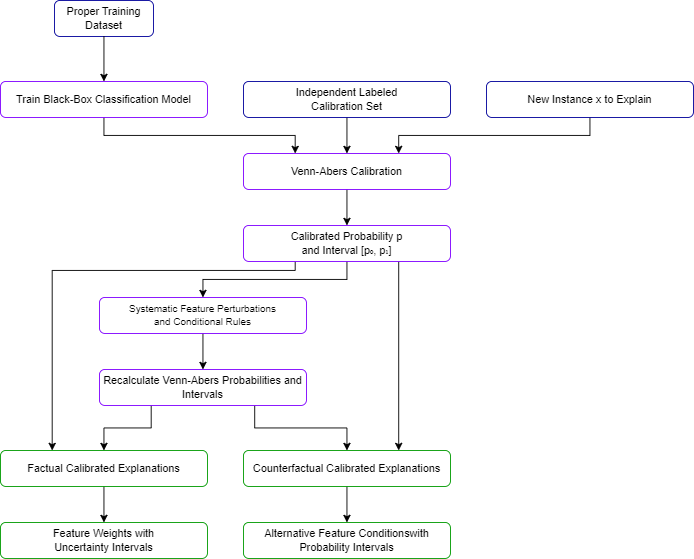

The diagram above was exported from draw.io. Its source (the exported page's mxGraphModel, read from the mxfile embedded in the PNG):
<mxGraphModel dx="1313" dy="836" grid="1" gridSize="10" guides="1" tooltips="1" connect="1" arrows="1" fold="1" page="1" pageScale="1" pageWidth="700" pageHeight="1200" math="0" shadow="0">
  <root>
    <mxCell id="0" />
    <mxCell id="1" parent="0" />
    <mxCell id="_Bp-UZeucLEUOYjyCoWf-1" value="Proper Training Dataset" style="rounded=1;whiteSpace=wrap;html=1;strokeColor=#000099;" vertex="1" parent="1">
      <mxGeometry x="80" y="110" width="110" height="40" as="geometry" />
    </mxCell>
    <mxCell id="_Bp-UZeucLEUOYjyCoWf-14" style="edgeStyle=orthogonalEdgeStyle;rounded=0;orthogonalLoop=1;jettySize=auto;html=1;exitX=0.5;exitY=1;exitDx=0;exitDy=0;entryX=0.25;entryY=0;entryDx=0;entryDy=0;" edge="1" parent="1" source="_Bp-UZeucLEUOYjyCoWf-2" target="_Bp-UZeucLEUOYjyCoWf-5">
      <mxGeometry relative="1" as="geometry" />
    </mxCell>
    <mxCell id="_Bp-UZeucLEUOYjyCoWf-2" value="Train Black-Box Classification Model" style="rounded=1;whiteSpace=wrap;html=1;strokeColor=#7F00FF;" vertex="1" parent="1">
      <mxGeometry x="20" y="200" width="230" height="40" as="geometry" />
    </mxCell>
    <mxCell id="_Bp-UZeucLEUOYjyCoWf-15" style="edgeStyle=orthogonalEdgeStyle;rounded=0;orthogonalLoop=1;jettySize=auto;html=1;exitX=0.5;exitY=1;exitDx=0;exitDy=0;entryX=0.5;entryY=0;entryDx=0;entryDy=0;" edge="1" parent="1" source="_Bp-UZeucLEUOYjyCoWf-3" target="_Bp-UZeucLEUOYjyCoWf-5">
      <mxGeometry relative="1" as="geometry" />
    </mxCell>
    <mxCell id="_Bp-UZeucLEUOYjyCoWf-3" value="Independent Labeled&lt;div&gt;Calibration Set&lt;br&gt;&lt;/div&gt;" style="rounded=1;whiteSpace=wrap;html=1;strokeColor=#000099;" vertex="1" parent="1">
      <mxGeometry x="290" y="200" width="230" height="40" as="geometry" />
    </mxCell>
    <mxCell id="_Bp-UZeucLEUOYjyCoWf-16" style="edgeStyle=orthogonalEdgeStyle;rounded=0;orthogonalLoop=1;jettySize=auto;html=1;exitX=0.5;exitY=1;exitDx=0;exitDy=0;entryX=0.75;entryY=0;entryDx=0;entryDy=0;" edge="1" parent="1" source="_Bp-UZeucLEUOYjyCoWf-4" target="_Bp-UZeucLEUOYjyCoWf-5">
      <mxGeometry relative="1" as="geometry" />
    </mxCell>
    <mxCell id="_Bp-UZeucLEUOYjyCoWf-4" value="&lt;div&gt;New Instance x to Explain&lt;br&gt;&lt;/div&gt;" style="rounded=1;whiteSpace=wrap;html=1;strokeColor=#000099;" vertex="1" parent="1">
      <mxGeometry x="560" y="200" width="230" height="40" as="geometry" />
    </mxCell>
    <mxCell id="_Bp-UZeucLEUOYjyCoWf-17" style="edgeStyle=orthogonalEdgeStyle;rounded=0;orthogonalLoop=1;jettySize=auto;html=1;exitX=0.5;exitY=1;exitDx=0;exitDy=0;entryX=0.5;entryY=0;entryDx=0;entryDy=0;" edge="1" parent="1" source="_Bp-UZeucLEUOYjyCoWf-5" target="_Bp-UZeucLEUOYjyCoWf-6">
      <mxGeometry relative="1" as="geometry" />
    </mxCell>
    <mxCell id="_Bp-UZeucLEUOYjyCoWf-5" value="&lt;div&gt;Venn-Abers Calibration&lt;br&gt;&lt;/div&gt;" style="rounded=1;whiteSpace=wrap;html=1;strokeColor=#7F00FF;" vertex="1" parent="1">
      <mxGeometry x="290" y="280" width="230" height="40" as="geometry" />
    </mxCell>
    <mxCell id="_Bp-UZeucLEUOYjyCoWf-21" style="edgeStyle=orthogonalEdgeStyle;rounded=0;orthogonalLoop=1;jettySize=auto;html=1;exitX=0.25;exitY=1;exitDx=0;exitDy=0;entryX=0.25;entryY=0;entryDx=0;entryDy=0;" edge="1" parent="1" source="_Bp-UZeucLEUOYjyCoWf-6" target="_Bp-UZeucLEUOYjyCoWf-10">
      <mxGeometry relative="1" as="geometry">
        <Array as="points">
          <mxPoint x="348" y="410" />
          <mxPoint x="78" y="410" />
        </Array>
      </mxGeometry>
    </mxCell>
    <mxCell id="_Bp-UZeucLEUOYjyCoWf-22" style="edgeStyle=orthogonalEdgeStyle;rounded=0;orthogonalLoop=1;jettySize=auto;html=1;exitX=0.5;exitY=1;exitDx=0;exitDy=0;entryX=0.5;entryY=0;entryDx=0;entryDy=0;" edge="1" parent="1" source="_Bp-UZeucLEUOYjyCoWf-6" target="_Bp-UZeucLEUOYjyCoWf-7">
      <mxGeometry relative="1" as="geometry" />
    </mxCell>
    <mxCell id="_Bp-UZeucLEUOYjyCoWf-23" style="edgeStyle=orthogonalEdgeStyle;rounded=0;orthogonalLoop=1;jettySize=auto;html=1;exitX=0.75;exitY=1;exitDx=0;exitDy=0;entryX=0.75;entryY=0;entryDx=0;entryDy=0;" edge="1" parent="1" source="_Bp-UZeucLEUOYjyCoWf-6" target="_Bp-UZeucLEUOYjyCoWf-12">
      <mxGeometry relative="1" as="geometry" />
    </mxCell>
    <mxCell id="_Bp-UZeucLEUOYjyCoWf-6" value="&lt;div&gt;Calibrated Probability p&lt;/div&gt;&lt;div&gt;and Interval [p₀, p₁]&lt;br&gt;&lt;/div&gt;" style="rounded=1;whiteSpace=wrap;html=1;strokeColor=#7F00FF;" vertex="1" parent="1">
      <mxGeometry x="290" y="360" width="230" height="40" as="geometry" />
    </mxCell>
    <mxCell id="_Bp-UZeucLEUOYjyCoWf-24" style="edgeStyle=orthogonalEdgeStyle;rounded=0;orthogonalLoop=1;jettySize=auto;html=1;exitX=0.5;exitY=1;exitDx=0;exitDy=0;entryX=0.5;entryY=0;entryDx=0;entryDy=0;" edge="1" parent="1" source="_Bp-UZeucLEUOYjyCoWf-7" target="_Bp-UZeucLEUOYjyCoWf-8">
      <mxGeometry relative="1" as="geometry" />
    </mxCell>
    <mxCell id="_Bp-UZeucLEUOYjyCoWf-7" value="&lt;div style=&quot;font-size: 11px;&quot;&gt;&lt;font style=&quot;font-size: 11px;&quot;&gt;Systematic Feature&amp;nbsp;&lt;/font&gt;&lt;span style=&quot;background-color: initial;&quot;&gt;Perturbations&lt;/span&gt;&lt;/div&gt;&lt;div style=&quot;font-size: 11px;&quot;&gt;&lt;font style=&quot;font-size: 11px;&quot;&gt;and Conditional Rules&lt;/font&gt;&lt;br&gt;&lt;/div&gt;" style="rounded=1;whiteSpace=wrap;html=1;strokeColor=#7F00FF;" vertex="1" parent="1">
      <mxGeometry x="130" y="440" width="230" height="40" as="geometry" />
    </mxCell>
    <mxCell id="_Bp-UZeucLEUOYjyCoWf-26" style="edgeStyle=orthogonalEdgeStyle;rounded=0;orthogonalLoop=1;jettySize=auto;html=1;exitX=0.25;exitY=1;exitDx=0;exitDy=0;entryX=0.5;entryY=0;entryDx=0;entryDy=0;" edge="1" parent="1" source="_Bp-UZeucLEUOYjyCoWf-8" target="_Bp-UZeucLEUOYjyCoWf-10">
      <mxGeometry relative="1" as="geometry" />
    </mxCell>
    <mxCell id="_Bp-UZeucLEUOYjyCoWf-27" style="edgeStyle=orthogonalEdgeStyle;rounded=0;orthogonalLoop=1;jettySize=auto;html=1;exitX=0.75;exitY=1;exitDx=0;exitDy=0;entryX=0.5;entryY=0;entryDx=0;entryDy=0;" edge="1" parent="1" source="_Bp-UZeucLEUOYjyCoWf-8" target="_Bp-UZeucLEUOYjyCoWf-12">
      <mxGeometry relative="1" as="geometry" />
    </mxCell>
    <mxCell id="_Bp-UZeucLEUOYjyCoWf-8" value="&lt;div&gt;Recalculate Venn-Abers Probabilities and Intervals&lt;br&gt;&lt;/div&gt;" style="rounded=1;whiteSpace=wrap;html=1;strokeColor=#7F00FF;" vertex="1" parent="1">
      <mxGeometry x="130" y="520" width="230" height="40" as="geometry" />
    </mxCell>
    <mxCell id="_Bp-UZeucLEUOYjyCoWf-9" value="&lt;div&gt;Feature Weights with&lt;/div&gt;&lt;div&gt;Uncertainty Intervals&lt;br&gt;&lt;/div&gt;" style="rounded=1;whiteSpace=wrap;html=1;strokeColor=#009900;" vertex="1" parent="1">
      <mxGeometry x="20" y="690" width="230" height="40" as="geometry" />
    </mxCell>
    <mxCell id="_Bp-UZeucLEUOYjyCoWf-25" style="edgeStyle=orthogonalEdgeStyle;rounded=0;orthogonalLoop=1;jettySize=auto;html=1;exitX=0.5;exitY=1;exitDx=0;exitDy=0;entryX=0.5;entryY=0;entryDx=0;entryDy=0;" edge="1" parent="1" source="_Bp-UZeucLEUOYjyCoWf-10" target="_Bp-UZeucLEUOYjyCoWf-9">
      <mxGeometry relative="1" as="geometry" />
    </mxCell>
    <mxCell id="_Bp-UZeucLEUOYjyCoWf-10" value="&lt;div&gt;Factual Calibrated Explanations&lt;br&gt;&lt;/div&gt;" style="rounded=1;whiteSpace=wrap;html=1;strokeColor=#009900;" vertex="1" parent="1">
      <mxGeometry x="20" y="610" width="230" height="40" as="geometry" />
    </mxCell>
    <mxCell id="_Bp-UZeucLEUOYjyCoWf-11" value="&lt;div&gt;Alternative Feature Conditionswith Probability Intervals&lt;br&gt;&lt;/div&gt;" style="rounded=1;whiteSpace=wrap;html=1;strokeColor=#009900;" vertex="1" parent="1">
      <mxGeometry x="290" y="690" width="230" height="40" as="geometry" />
    </mxCell>
    <mxCell id="_Bp-UZeucLEUOYjyCoWf-28" style="edgeStyle=orthogonalEdgeStyle;rounded=0;orthogonalLoop=1;jettySize=auto;html=1;exitX=0.5;exitY=1;exitDx=0;exitDy=0;entryX=0.5;entryY=0;entryDx=0;entryDy=0;" edge="1" parent="1" source="_Bp-UZeucLEUOYjyCoWf-12" target="_Bp-UZeucLEUOYjyCoWf-11">
      <mxGeometry relative="1" as="geometry" />
    </mxCell>
    <mxCell id="_Bp-UZeucLEUOYjyCoWf-12" value="&lt;div&gt;Counterfactual Calibrated Explanations&lt;br&gt;&lt;/div&gt;" style="rounded=1;whiteSpace=wrap;html=1;strokeColor=#009900;" vertex="1" parent="1">
      <mxGeometry x="290" y="610" width="230" height="40" as="geometry" />
    </mxCell>
    <mxCell id="_Bp-UZeucLEUOYjyCoWf-13" value="" style="endArrow=classic;html=1;rounded=0;exitX=0.5;exitY=1;exitDx=0;exitDy=0;entryX=0.5;entryY=0;entryDx=0;entryDy=0;" edge="1" parent="1" source="_Bp-UZeucLEUOYjyCoWf-1" target="_Bp-UZeucLEUOYjyCoWf-2">
      <mxGeometry width="50" height="50" relative="1" as="geometry">
        <mxPoint x="320" y="440" as="sourcePoint" />
        <mxPoint x="370" y="390" as="targetPoint" />
      </mxGeometry>
    </mxCell>
  </root>
</mxGraphModel>